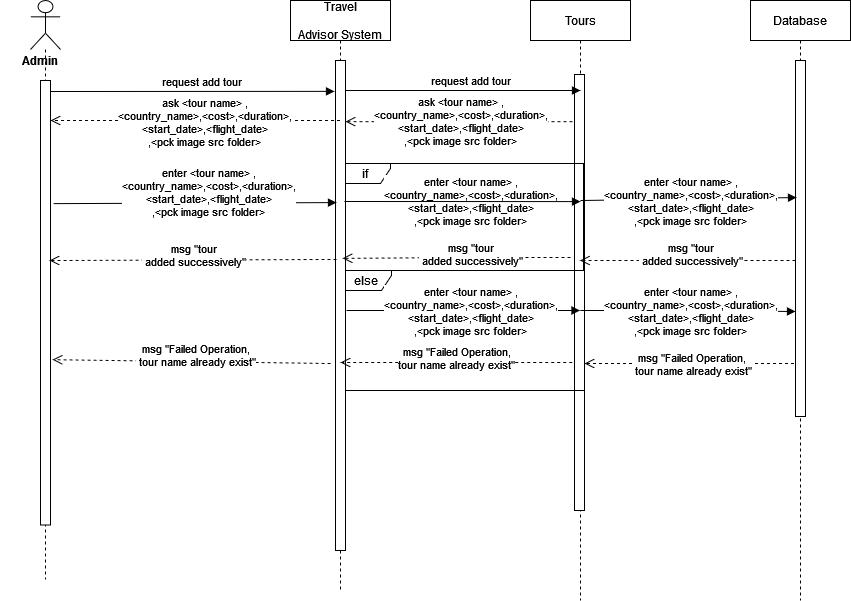

The diagram above was exported from draw.io. Its source (the exported page's mxGraphModel, read from the mxfile embedded in the PNG):
<mxGraphModel dx="1038" dy="603" grid="1" gridSize="10" guides="1" tooltips="1" connect="1" arrows="1" fold="1" page="1" pageScale="1" pageWidth="850" pageHeight="1100" math="0" shadow="0">
  <root>
    <mxCell id="0" />
    <mxCell id="1" parent="0" />
    <mxCell id="mL6shJ2-5kl1Duonyi60-28" value="Tours" style="shape=umlLifeline;perimeter=lifelinePerimeter;container=1;collapsible=0;recursiveResize=0;rounded=0;shadow=0;strokeWidth=1;" parent="1" vertex="1">
      <mxGeometry x="550" y="360" width="100" height="600" as="geometry" />
    </mxCell>
    <mxCell id="mL6shJ2-5kl1Duonyi60-29" value="" style="points=[];perimeter=orthogonalPerimeter;rounded=0;shadow=0;strokeWidth=1;" parent="mL6shJ2-5kl1Duonyi60-28" vertex="1">
      <mxGeometry x="44" y="74" width="10" height="436" as="geometry" />
    </mxCell>
    <mxCell id="6TpTvOX72V87feO-6GS3-70" value="&lt;div&gt;msg &quot;Failed Operation,&lt;/div&gt;&lt;div&gt;&amp;nbsp;tour name already exist&quot;&lt;/div&gt;" style="html=1;verticalAlign=bottom;endArrow=open;dashed=1;endSize=8;rounded=0;" parent="mL6shJ2-5kl1Duonyi60-28" edge="1">
      <mxGeometry x="0.0162" y="17" relative="1" as="geometry">
        <mxPoint x="269.5" y="363" as="sourcePoint" />
        <mxPoint x="54" y="363" as="targetPoint" />
        <mxPoint as="offset" />
      </mxGeometry>
    </mxCell>
    <mxCell id="6TpTvOX72V87feO-6GS3-48" value="else" style="shape=umlFrame;whiteSpace=wrap;html=1;width=50;height=20;" parent="mL6shJ2-5kl1Duonyi60-28" vertex="1">
      <mxGeometry x="-189" y="270" width="243" height="120" as="geometry" />
    </mxCell>
    <mxCell id="Sma4n5Fkve8iwrUVxyir-3" value="if" style="shape=umlFrame;whiteSpace=wrap;html=1;width=50;height=20;" parent="mL6shJ2-5kl1Duonyi60-28" vertex="1">
      <mxGeometry x="-190" y="163" width="243" height="107" as="geometry" />
    </mxCell>
    <mxCell id="mL6shJ2-5kl1Duonyi60-37" value="Travel &#10;&#10;Advisor System" style="shape=umlLifeline;perimeter=lifelinePerimeter;container=1;collapsible=0;recursiveResize=0;rounded=0;shadow=0;strokeWidth=1;" parent="1" vertex="1">
      <mxGeometry x="310" y="360" width="100" height="590" as="geometry" />
    </mxCell>
    <mxCell id="mL6shJ2-5kl1Duonyi60-38" value="" style="points=[];perimeter=orthogonalPerimeter;rounded=0;shadow=0;strokeWidth=1;" parent="mL6shJ2-5kl1Duonyi60-37" vertex="1">
      <mxGeometry x="45" y="60" width="10" height="490" as="geometry" />
    </mxCell>
    <mxCell id="6TpTvOX72V87feO-6GS3-55" value="request add tour" style="html=1;verticalAlign=bottom;endArrow=block;rounded=0;" parent="mL6shJ2-5kl1Duonyi60-37" edge="1">
      <mxGeometry x="0.0638" width="80" relative="1" as="geometry">
        <mxPoint x="55" y="90" as="sourcePoint" />
        <mxPoint x="290" y="90" as="targetPoint" />
        <mxPoint as="offset" />
      </mxGeometry>
    </mxCell>
    <mxCell id="6TpTvOX72V87feO-6GS3-9" value="Database" style="shape=umlLifeline;perimeter=lifelinePerimeter;container=1;collapsible=0;recursiveResize=0;rounded=0;shadow=0;strokeWidth=1;" parent="1" vertex="1">
      <mxGeometry x="770" y="360" width="100" height="600" as="geometry" />
    </mxCell>
    <mxCell id="6TpTvOX72V87feO-6GS3-10" value="" style="points=[];perimeter=orthogonalPerimeter;rounded=0;shadow=0;strokeWidth=1;" parent="6TpTvOX72V87feO-6GS3-9" vertex="1">
      <mxGeometry x="45" y="60" width="10" height="356" as="geometry" />
    </mxCell>
    <mxCell id="6TpTvOX72V87feO-6GS3-64" value="&lt;div&gt;msg &quot;tour&lt;/div&gt;&lt;div&gt;&amp;nbsp;added successively&quot;&lt;/div&gt;" style="html=1;verticalAlign=bottom;endArrow=open;dashed=1;endSize=8;rounded=0;" parent="6TpTvOX72V87feO-6GS3-9" target="mL6shJ2-5kl1Duonyi60-28" edge="1">
      <mxGeometry x="-0.0255" y="10" relative="1" as="geometry">
        <mxPoint x="45" y="260" as="sourcePoint" />
        <mxPoint x="-35" y="260" as="targetPoint" />
        <mxPoint as="offset" />
      </mxGeometry>
    </mxCell>
    <mxCell id="Sma4n5Fkve8iwrUVxyir-4" value="&lt;div&gt;enter &amp;lt;tour name&amp;gt; ,&lt;div&gt;&amp;lt;country_name&amp;gt;,&amp;lt;cost&amp;gt;,&amp;lt;duration&amp;gt;,&lt;/div&gt;&lt;div&gt;&amp;lt;start_date&amp;gt;,&amp;lt;flight_date&amp;gt;&lt;/div&gt;,&amp;lt;pck image src folder&amp;gt;&lt;/div&gt;" style="html=1;verticalAlign=bottom;endArrow=block;rounded=0;entryX=0;entryY=0.705;entryDx=0;entryDy=0;entryPerimeter=0;" parent="6TpTvOX72V87feO-6GS3-9" target="6TpTvOX72V87feO-6GS3-10" edge="1">
      <mxGeometry x="0.0248" y="-30" width="80" relative="1" as="geometry">
        <mxPoint x="-170" y="310" as="sourcePoint" />
        <mxPoint x="40" y="310" as="targetPoint" />
        <Array as="points">
          <mxPoint x="-130" y="310" />
        </Array>
        <mxPoint as="offset" />
      </mxGeometry>
    </mxCell>
    <mxCell id="6TpTvOX72V87feO-6GS3-14" value="" style="shape=umlLifeline;participant=umlActor;perimeter=lifelinePerimeter;whiteSpace=wrap;html=1;container=1;collapsible=0;recursiveResize=0;verticalAlign=top;spacingTop=36;outlineConnect=0;size=49;" parent="1" vertex="1">
      <mxGeometry x="50" y="360" width="30" height="579" as="geometry" />
    </mxCell>
    <mxCell id="6TpTvOX72V87feO-6GS3-15" value="" style="html=1;points=[];perimeter=orthogonalPerimeter;" parent="6TpTvOX72V87feO-6GS3-14" vertex="1">
      <mxGeometry x="10" y="80" width="10" height="444.5" as="geometry" />
    </mxCell>
    <mxCell id="6TpTvOX72V87feO-6GS3-78" value="Admin" style="text;align=center;fontStyle=1;verticalAlign=middle;spacingLeft=3;spacingRight=3;strokeColor=none;rotatable=0;points=[[0,0.5],[1,0.5]];portConstraint=eastwest;" parent="6TpTvOX72V87feO-6GS3-14" vertex="1">
      <mxGeometry x="-30" y="47" width="80" height="26" as="geometry" />
    </mxCell>
    <mxCell id="6TpTvOX72V87feO-6GS3-54" value="&lt;div&gt;enter &amp;lt;tour name&amp;gt; ,&lt;div&gt;&amp;lt;country_name&amp;gt;,&amp;lt;cost&amp;gt;,&amp;lt;duration&amp;gt;,&lt;/div&gt;&lt;div&gt;&amp;lt;start_date&amp;gt;,&amp;lt;flight_date&amp;gt;&lt;/div&gt;,&amp;lt;pck image src folder&amp;gt;&lt;/div&gt;" style="html=1;verticalAlign=bottom;endArrow=block;rounded=0;entryX=0.1;entryY=0.385;entryDx=0;entryDy=0;entryPerimeter=0;" parent="1" target="6TpTvOX72V87feO-6GS3-10" edge="1">
      <mxGeometry x="-1" y="-114" width="80" relative="1" as="geometry">
        <mxPoint x="600" y="560" as="sourcePoint" />
        <mxPoint x="820" y="560" as="targetPoint" />
        <mxPoint x="-112" y="-84" as="offset" />
      </mxGeometry>
    </mxCell>
    <mxCell id="6TpTvOX72V87feO-6GS3-57" value="request add tour" style="html=1;verticalAlign=bottom;endArrow=block;rounded=0;entryX=-0.1;entryY=0.063;entryDx=0;entryDy=0;entryPerimeter=0;" parent="1" target="mL6shJ2-5kl1Duonyi60-38" edge="1">
      <mxGeometry x="0.0638" width="80" relative="1" as="geometry">
        <mxPoint x="70" y="451" as="sourcePoint" />
        <mxPoint x="350" y="450" as="targetPoint" />
        <mxPoint as="offset" />
      </mxGeometry>
    </mxCell>
    <mxCell id="6TpTvOX72V87feO-6GS3-58" value="&lt;div&gt;enter &amp;lt;tour name&amp;gt; ,&lt;div&gt;&amp;lt;country_name&amp;gt;,&amp;lt;cost&amp;gt;,&amp;lt;duration&amp;gt;,&lt;/div&gt;&lt;div&gt;&amp;lt;start_date&amp;gt;,&amp;lt;flight_date&amp;gt;&lt;/div&gt;,&amp;lt;pck image src folder&amp;gt;&lt;/div&gt;" style="html=1;verticalAlign=bottom;endArrow=block;rounded=0;entryX=0.2;entryY=0.357;entryDx=0;entryDy=0;entryPerimeter=0;" parent="1" edge="1">
      <mxGeometry x="1" y="-114" width="80" relative="1" as="geometry">
        <mxPoint x="364" y="561" as="sourcePoint" />
        <mxPoint x="600" y="561.0920000000001" as="targetPoint" />
        <mxPoint x="110" y="-85" as="offset" />
        <Array as="points" />
      </mxGeometry>
    </mxCell>
    <mxCell id="6TpTvOX72V87feO-6GS3-59" value="&lt;div&gt;enter &amp;lt;tour name&amp;gt; ,&lt;div&gt;&amp;lt;country_name&amp;gt;,&amp;lt;cost&amp;gt;,&amp;lt;duration&amp;gt;,&lt;/div&gt;&lt;div&gt;&amp;lt;start_date&amp;gt;,&amp;lt;flight_date&amp;gt;&lt;/div&gt;,&amp;lt;pck image src folder&amp;gt;&lt;/div&gt;" style="html=1;verticalAlign=bottom;endArrow=block;rounded=0;entryX=0.2;entryY=0.357;entryDx=0;entryDy=0;entryPerimeter=0;exitX=1.3;exitY=0.277;exitDx=0;exitDy=0;exitPerimeter=0;" parent="1" source="6TpTvOX72V87feO-6GS3-15" edge="1">
      <mxGeometry x="0.0886" y="-18" width="80" relative="1" as="geometry">
        <mxPoint x="80" y="562" as="sourcePoint" />
        <mxPoint x="356" y="562.0920000000001" as="targetPoint" />
        <mxPoint x="1" as="offset" />
        <Array as="points" />
      </mxGeometry>
    </mxCell>
    <mxCell id="6TpTvOX72V87feO-6GS3-61" value="&lt;div&gt;ask &amp;lt;tour name&amp;gt; ,&lt;div&gt;&amp;lt;country_name&amp;gt;,&amp;lt;cost&amp;gt;,&amp;lt;duration&amp;gt;,&lt;/div&gt;&lt;div&gt;&amp;lt;start_date&amp;gt;,&amp;lt;flight_date&amp;gt;&lt;/div&gt;,&amp;lt;pck image src folder&amp;gt;&lt;/div&gt;" style="html=1;verticalAlign=bottom;endArrow=open;dashed=1;endSize=8;rounded=0;" parent="1" source="mL6shJ2-5kl1Duonyi60-37" edge="1">
      <mxGeometry x="-0.0582" y="31" relative="1" as="geometry">
        <mxPoint x="340" y="480" as="sourcePoint" />
        <mxPoint x="70" y="480" as="targetPoint" />
        <Array as="points">
          <mxPoint x="327" y="480" />
        </Array>
        <mxPoint as="offset" />
      </mxGeometry>
    </mxCell>
    <mxCell id="6TpTvOX72V87feO-6GS3-60" value="&lt;div&gt;ask &amp;lt;tour name&amp;gt; ,&lt;/div&gt;&lt;div&gt;&amp;lt;country_name&amp;gt;,&amp;lt;cost&amp;gt;,&amp;lt;duration&amp;gt;,&lt;/div&gt;&lt;div&gt;&amp;lt;start_date&amp;gt;,&amp;lt;flight_date&amp;gt;&lt;/div&gt;,&amp;lt;pck image src folder&amp;gt;" style="html=1;verticalAlign=bottom;endArrow=open;dashed=1;endSize=8;rounded=0;exitX=-0.2;exitY=0.138;exitDx=0;exitDy=0;exitPerimeter=0;" parent="1" edge="1">
      <mxGeometry x="-0.0132" y="29" relative="1" as="geometry">
        <mxPoint x="592" y="481.12800000000016" as="sourcePoint" />
        <mxPoint x="365" y="481.12800000000016" as="targetPoint" />
        <Array as="points" />
        <mxPoint as="offset" />
      </mxGeometry>
    </mxCell>
    <mxCell id="6TpTvOX72V87feO-6GS3-65" value="&lt;div&gt;msg &quot;tour&lt;/div&gt;&lt;div&gt;&amp;nbsp;added successively&quot;&lt;/div&gt;" style="html=1;verticalAlign=bottom;endArrow=open;dashed=1;endSize=8;rounded=0;entryX=0.52;entryY=0.437;entryDx=0;entryDy=0;entryPerimeter=0;" parent="1" target="mL6shJ2-5kl1Duonyi60-37" edge="1">
      <mxGeometry x="-0.1228" y="13" relative="1" as="geometry">
        <mxPoint x="590" y="617" as="sourcePoint" />
        <mxPoint x="376.25" y="620" as="targetPoint" />
        <mxPoint as="offset" />
        <Array as="points">
          <mxPoint x="484" y="617" />
        </Array>
      </mxGeometry>
    </mxCell>
    <mxCell id="6TpTvOX72V87feO-6GS3-66" value="&lt;div&gt;msg &quot;tour&lt;/div&gt;&lt;div&gt;&amp;nbsp;added successively&quot;&lt;/div&gt;" style="html=1;verticalAlign=bottom;endArrow=open;dashed=1;endSize=8;rounded=0;exitX=0.1;exitY=0.406;exitDx=0;exitDy=0;exitPerimeter=0;entryX=0.9;entryY=0.405;entryDx=0;entryDy=0;entryPerimeter=0;" parent="1" source="mL6shJ2-5kl1Duonyi60-38" target="6TpTvOX72V87feO-6GS3-15" edge="1">
      <mxGeometry x="-0.003" y="12" relative="1" as="geometry">
        <mxPoint x="355" y="623.06" as="sourcePoint" />
        <mxPoint x="90" y="620" as="targetPoint" />
        <mxPoint as="offset" />
      </mxGeometry>
    </mxCell>
    <mxCell id="6TpTvOX72V87feO-6GS3-69" value="&lt;div&gt;enter &amp;lt;tour name&amp;gt; ,&lt;div&gt;&amp;lt;country_name&amp;gt;,&amp;lt;cost&amp;gt;,&amp;lt;duration&amp;gt;,&lt;/div&gt;&lt;div&gt;&amp;lt;start_date&amp;gt;,&amp;lt;flight_date&amp;gt;&lt;/div&gt;,&amp;lt;pck image src folder&amp;gt;&lt;/div&gt;" style="html=1;verticalAlign=bottom;endArrow=block;rounded=0;" parent="1" edge="1">
      <mxGeometry x="0.0621" y="-30" width="80" relative="1" as="geometry">
        <mxPoint x="366" y="670" as="sourcePoint" />
        <mxPoint x="599.5" y="670" as="targetPoint" />
        <Array as="points">
          <mxPoint x="406" y="670" />
        </Array>
        <mxPoint as="offset" />
      </mxGeometry>
    </mxCell>
    <mxCell id="6TpTvOX72V87feO-6GS3-71" value="&lt;div&gt;msg &quot;Failed Operation,&lt;/div&gt;&lt;div&gt;tour name already exist&quot;&lt;/div&gt;" style="html=1;verticalAlign=bottom;endArrow=open;dashed=1;endSize=8;rounded=0;" parent="1" edge="1">
      <mxGeometry x="-0.0006" y="12" relative="1" as="geometry">
        <mxPoint x="591.75" y="722" as="sourcePoint" />
        <mxPoint x="360" y="722" as="targetPoint" />
        <mxPoint as="offset" />
      </mxGeometry>
    </mxCell>
    <mxCell id="6TpTvOX72V87feO-6GS3-77" value="&lt;div&gt;msg &quot;Failed Operation,&lt;/div&gt;&lt;div&gt;&amp;nbsp;tour name already exist&quot;&lt;/div&gt;" style="html=1;verticalAlign=bottom;endArrow=open;dashed=1;endSize=8;rounded=0;entryX=1.2;entryY=0.628;entryDx=0;entryDy=0;entryPerimeter=0;" parent="1" target="6TpTvOX72V87feO-6GS3-15" edge="1">
      <mxGeometry x="-0.0255" y="10" relative="1" as="geometry">
        <mxPoint x="350" y="723" as="sourcePoint" />
        <mxPoint x="100" y="720" as="targetPoint" />
        <mxPoint as="offset" />
      </mxGeometry>
    </mxCell>
  </root>
</mxGraphModel>